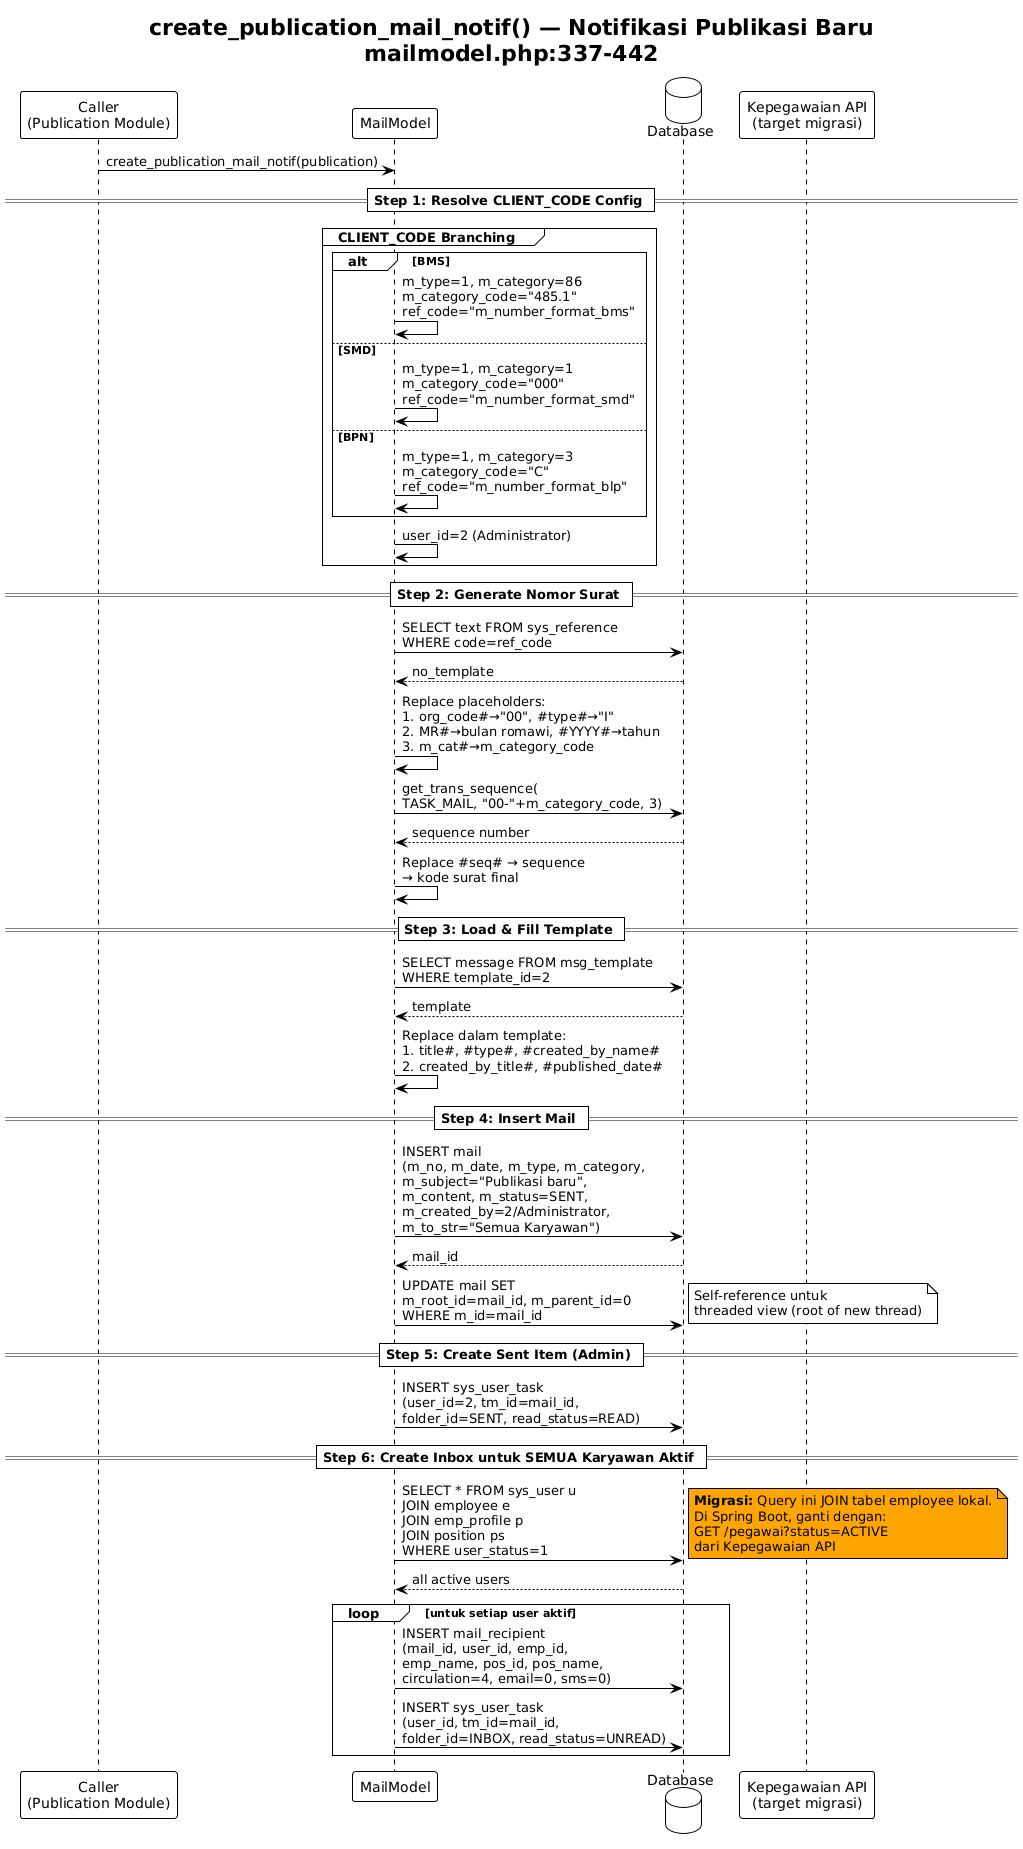

The diagram above was rendered by PlantUML. Its source (embedded in the PNG):
@startuml
!theme plain
title create_publication_mail_notif() — Notifikasi Publikasi Baru\nmailmodel.php:337-442

participant "Caller\n(Publication Module)" as Caller
participant "MailModel" as Model
database "Database" as DB
participant "Kepegawaian API\n(target migrasi)" as API

Caller -> Model : create_publication_mail_notif(publication)

== Step 1: Resolve CLIENT_CODE Config ==

group CLIENT_CODE Branching
  alt BMS
    Model -> Model : m_type=1, m_category=86\nm_category_code="485.1"\nref_code="m_number_format_bms"
  else SMD
    Model -> Model : m_type=1, m_category=1\nm_category_code="000"\nref_code="m_number_format_smd"
  else BPN
    Model -> Model : m_type=1, m_category=3\nm_category_code="C"\nref_code="m_number_format_blp"
  end
  Model -> Model : user_id=2 (Administrator)
end

== Step 2: Generate Nomor Surat ==

Model -> DB : SELECT text FROM sys_reference\nWHERE code=ref_code
DB --> Model : no_template

Model -> Model : Replace placeholders:\n#org_code#→"00", #type#→"I"\n#MR#→bulan romawi, #YYYY#→tahun\n#m_cat#→m_category_code

Model -> DB : get_trans_sequence(\nTASK_MAIL, "00-"+m_category_code, 3)
DB --> Model : sequence number

Model -> Model : Replace #seq# → sequence\n→ kode surat final

== Step 3: Load & Fill Template ==

Model -> DB : SELECT message FROM msg_template\nWHERE template_id=2
DB --> Model : template

Model -> Model : Replace dalam template:\n#title#, #type#, #created_by_name#\n#created_by_title#, #published_date#

== Step 4: Insert Mail ==

Model -> DB : INSERT mail\n(m_no, m_date, m_type, m_category,\nm_subject="Publikasi baru",\nm_content, m_status=SENT,\nm_created_by=2/Administrator,\nm_to_str="Semua Karyawan")
DB --> Model : mail_id

Model -> DB : UPDATE mail SET\nm_root_id=mail_id, m_parent_id=0\nWHERE m_id=mail_id
note right
  Self-reference untuk
  threaded view (root of new thread)
end note

== Step 5: Create Sent Item (Admin) ==

Model -> DB : INSERT sys_user_task\n(user_id=2, tm_id=mail_id,\nfolder_id=SENT, read_status=READ)

== Step 6: Create Inbox untuk SEMUA Karyawan Aktif ==

Model -> DB : SELECT * FROM sys_user u\nJOIN employee e\nJOIN emp_profile p\nJOIN position ps\nWHERE user_status=1
note right #Orange
  **Migrasi:** Query ini JOIN tabel employee lokal.
  Di Spring Boot, ganti dengan:
  GET /pegawai?status=ACTIVE
  dari Kepegawaian API
end note
DB --> Model : all active users

loop untuk setiap user aktif
  Model -> DB : INSERT mail_recipient\n(mail_id, user_id, emp_id,\nemp_name, pos_id, pos_name,\ncirculation=4, email=0, sms=0)

  Model -> DB : INSERT sys_user_task\n(user_id, tm_id=mail_id,\nfolder_id=INBOX, read_status=UNREAD)
end

@enduml